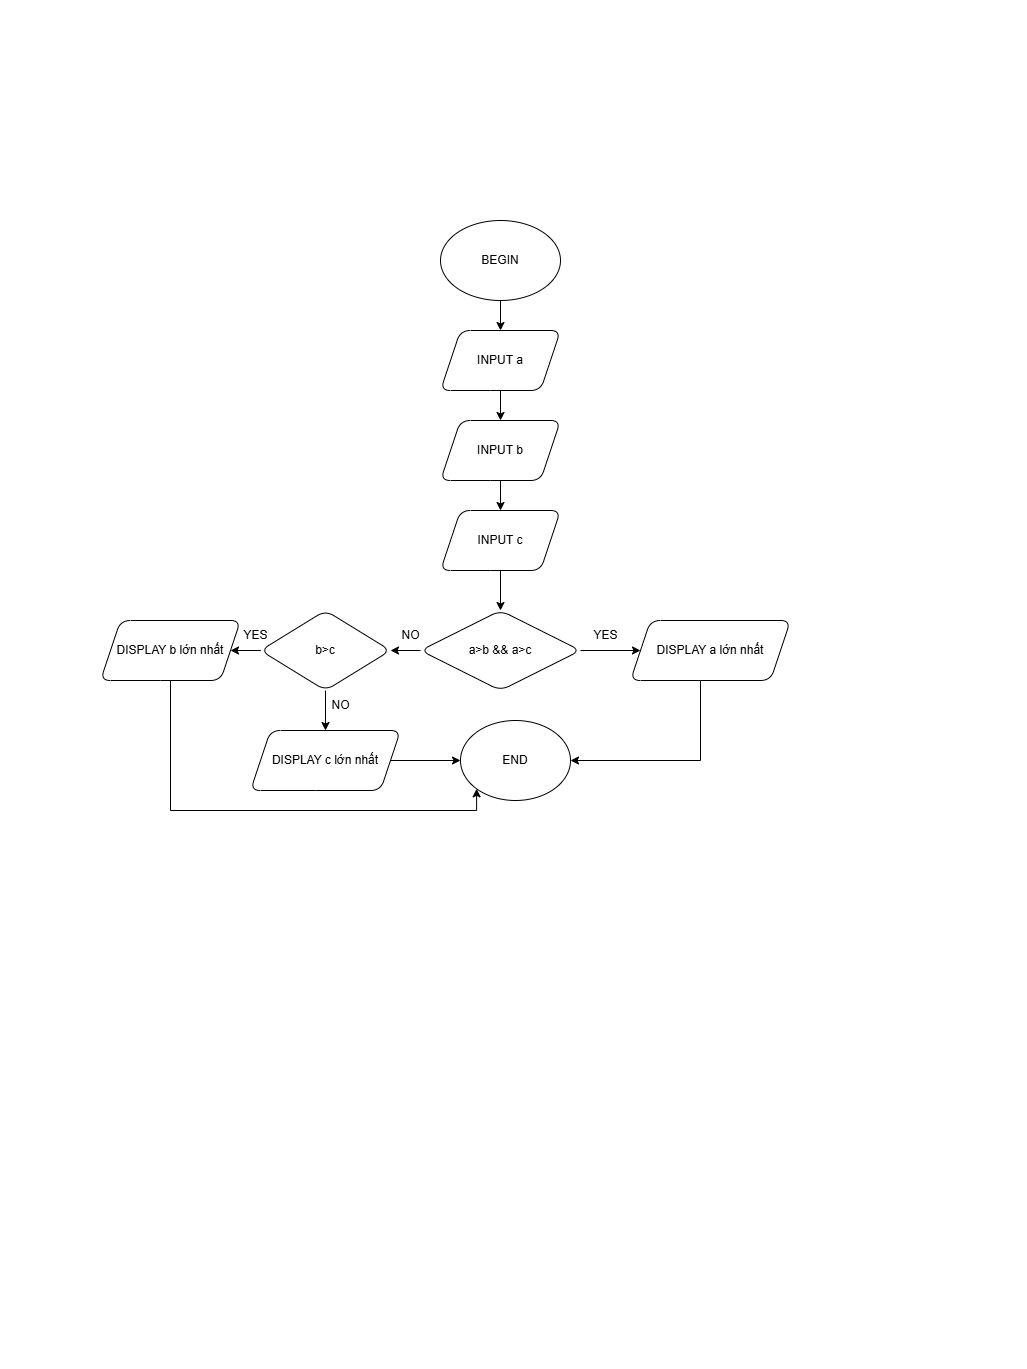

The diagram above was exported from draw.io. Its source (the exported page's mxGraphModel, read from the mxfile embedded in the PNG):
<mxGraphModel dx="910" dy="490" grid="1" gridSize="10" guides="1" tooltips="1" connect="1" arrows="1" fold="1" page="1" pageScale="1" pageWidth="827" pageHeight="1169" math="0" shadow="0">
  <root>
    <mxCell id="0" />
    <mxCell id="1" parent="0" />
    <mxCell id="I0Fc2K23JPGJU-GoqsXg-3" value="" style="edgeStyle=orthogonalEdgeStyle;rounded=0;orthogonalLoop=1;jettySize=auto;html=1;" edge="1" parent="1" source="I0Fc2K23JPGJU-GoqsXg-1" target="I0Fc2K23JPGJU-GoqsXg-2">
      <mxGeometry relative="1" as="geometry" />
    </mxCell>
    <mxCell id="I0Fc2K23JPGJU-GoqsXg-1" value="BEGIN" style="ellipse;whiteSpace=wrap;html=1;" vertex="1" parent="1">
      <mxGeometry x="340" y="120" width="120" height="80" as="geometry" />
    </mxCell>
    <mxCell id="I0Fc2K23JPGJU-GoqsXg-5" value="" style="edgeStyle=orthogonalEdgeStyle;rounded=0;orthogonalLoop=1;jettySize=auto;html=1;" edge="1" parent="1" source="I0Fc2K23JPGJU-GoqsXg-2" target="I0Fc2K23JPGJU-GoqsXg-4">
      <mxGeometry relative="1" as="geometry" />
    </mxCell>
    <mxCell id="I0Fc2K23JPGJU-GoqsXg-2" value="INPUT a" style="shape=parallelogram;perimeter=parallelogramPerimeter;whiteSpace=wrap;html=1;fixedSize=1;rounded=1;" vertex="1" parent="1">
      <mxGeometry x="340" y="230" width="120" height="60" as="geometry" />
    </mxCell>
    <mxCell id="I0Fc2K23JPGJU-GoqsXg-7" value="" style="edgeStyle=orthogonalEdgeStyle;rounded=0;orthogonalLoop=1;jettySize=auto;html=1;" edge="1" parent="1" source="I0Fc2K23JPGJU-GoqsXg-4" target="I0Fc2K23JPGJU-GoqsXg-6">
      <mxGeometry relative="1" as="geometry" />
    </mxCell>
    <mxCell id="I0Fc2K23JPGJU-GoqsXg-4" value="INPUT b" style="shape=parallelogram;perimeter=parallelogramPerimeter;whiteSpace=wrap;html=1;fixedSize=1;rounded=1;" vertex="1" parent="1">
      <mxGeometry x="340" y="320" width="120" height="60" as="geometry" />
    </mxCell>
    <mxCell id="I0Fc2K23JPGJU-GoqsXg-9" value="" style="edgeStyle=orthogonalEdgeStyle;rounded=0;orthogonalLoop=1;jettySize=auto;html=1;" edge="1" parent="1" source="I0Fc2K23JPGJU-GoqsXg-6" target="I0Fc2K23JPGJU-GoqsXg-8">
      <mxGeometry relative="1" as="geometry" />
    </mxCell>
    <mxCell id="I0Fc2K23JPGJU-GoqsXg-6" value="INPUT c" style="shape=parallelogram;perimeter=parallelogramPerimeter;whiteSpace=wrap;html=1;fixedSize=1;rounded=1;" vertex="1" parent="1">
      <mxGeometry x="340" y="410" width="120" height="60" as="geometry" />
    </mxCell>
    <mxCell id="I0Fc2K23JPGJU-GoqsXg-11" value="" style="edgeStyle=orthogonalEdgeStyle;rounded=0;orthogonalLoop=1;jettySize=auto;html=1;" edge="1" parent="1" source="I0Fc2K23JPGJU-GoqsXg-8" target="I0Fc2K23JPGJU-GoqsXg-10">
      <mxGeometry relative="1" as="geometry" />
    </mxCell>
    <mxCell id="I0Fc2K23JPGJU-GoqsXg-15" value="" style="edgeStyle=orthogonalEdgeStyle;rounded=0;orthogonalLoop=1;jettySize=auto;html=1;" edge="1" parent="1" source="I0Fc2K23JPGJU-GoqsXg-8" target="I0Fc2K23JPGJU-GoqsXg-14">
      <mxGeometry relative="1" as="geometry" />
    </mxCell>
    <mxCell id="I0Fc2K23JPGJU-GoqsXg-8" value="a&amp;gt;b &amp;amp;&amp;amp; a&amp;gt;c" style="rhombus;whiteSpace=wrap;html=1;rounded=1;" vertex="1" parent="1">
      <mxGeometry x="320" y="510" width="160" height="80" as="geometry" />
    </mxCell>
    <mxCell id="I0Fc2K23JPGJU-GoqsXg-23" style="edgeStyle=orthogonalEdgeStyle;rounded=0;orthogonalLoop=1;jettySize=auto;html=1;entryX=1;entryY=0.5;entryDx=0;entryDy=0;" edge="1" parent="1" source="I0Fc2K23JPGJU-GoqsXg-10" target="I0Fc2K23JPGJU-GoqsXg-20">
      <mxGeometry relative="1" as="geometry">
        <Array as="points">
          <mxPoint x="600" y="660" />
        </Array>
      </mxGeometry>
    </mxCell>
    <mxCell id="I0Fc2K23JPGJU-GoqsXg-10" value="DISPLAY a lớn nhất" style="shape=parallelogram;perimeter=parallelogramPerimeter;whiteSpace=wrap;html=1;fixedSize=1;rounded=1;" vertex="1" parent="1">
      <mxGeometry x="530" y="520" width="160" height="60" as="geometry" />
    </mxCell>
    <mxCell id="I0Fc2K23JPGJU-GoqsXg-17" value="" style="edgeStyle=orthogonalEdgeStyle;rounded=0;orthogonalLoop=1;jettySize=auto;html=1;" edge="1" parent="1" source="I0Fc2K23JPGJU-GoqsXg-14" target="I0Fc2K23JPGJU-GoqsXg-16">
      <mxGeometry relative="1" as="geometry" />
    </mxCell>
    <mxCell id="I0Fc2K23JPGJU-GoqsXg-19" value="" style="edgeStyle=orthogonalEdgeStyle;rounded=0;orthogonalLoop=1;jettySize=auto;html=1;" edge="1" parent="1" source="I0Fc2K23JPGJU-GoqsXg-14" target="I0Fc2K23JPGJU-GoqsXg-18">
      <mxGeometry relative="1" as="geometry" />
    </mxCell>
    <mxCell id="I0Fc2K23JPGJU-GoqsXg-14" value="b&amp;gt;c" style="rhombus;whiteSpace=wrap;html=1;rounded=1;" vertex="1" parent="1">
      <mxGeometry x="160" y="510" width="130" height="80" as="geometry" />
    </mxCell>
    <mxCell id="I0Fc2K23JPGJU-GoqsXg-22" style="edgeStyle=orthogonalEdgeStyle;rounded=0;orthogonalLoop=1;jettySize=auto;html=1;entryX=0;entryY=1;entryDx=0;entryDy=0;" edge="1" parent="1" source="I0Fc2K23JPGJU-GoqsXg-16" target="I0Fc2K23JPGJU-GoqsXg-20">
      <mxGeometry relative="1" as="geometry">
        <Array as="points">
          <mxPoint x="70" y="710" />
          <mxPoint x="376" y="710" />
        </Array>
      </mxGeometry>
    </mxCell>
    <mxCell id="I0Fc2K23JPGJU-GoqsXg-16" value="DISPLAY b lớn nhất" style="shape=parallelogram;perimeter=parallelogramPerimeter;whiteSpace=wrap;html=1;fixedSize=1;rounded=1;" vertex="1" parent="1">
      <mxGeometry y="520" width="140" height="60" as="geometry" />
    </mxCell>
    <mxCell id="I0Fc2K23JPGJU-GoqsXg-21" value="" style="edgeStyle=orthogonalEdgeStyle;rounded=0;orthogonalLoop=1;jettySize=auto;html=1;" edge="1" parent="1" source="I0Fc2K23JPGJU-GoqsXg-18" target="I0Fc2K23JPGJU-GoqsXg-20">
      <mxGeometry relative="1" as="geometry" />
    </mxCell>
    <mxCell id="I0Fc2K23JPGJU-GoqsXg-18" value="DISPLAY c lớn nhất" style="shape=parallelogram;perimeter=parallelogramPerimeter;whiteSpace=wrap;html=1;fixedSize=1;rounded=1;" vertex="1" parent="1">
      <mxGeometry x="150" y="630" width="150" height="60" as="geometry" />
    </mxCell>
    <mxCell id="I0Fc2K23JPGJU-GoqsXg-20" value="END" style="ellipse;whiteSpace=wrap;html=1;rounded=1;" vertex="1" parent="1">
      <mxGeometry x="360" y="620" width="110" height="80" as="geometry" />
    </mxCell>
    <mxCell id="I0Fc2K23JPGJU-GoqsXg-24" value="YES" style="text;html=1;align=center;verticalAlign=middle;resizable=0;points=[];autosize=1;strokeColor=none;fillColor=none;" vertex="1" parent="1">
      <mxGeometry x="480" y="520" width="50" height="30" as="geometry" />
    </mxCell>
    <mxCell id="I0Fc2K23JPGJU-GoqsXg-25" value="NO" style="text;html=1;align=center;verticalAlign=middle;resizable=0;points=[];autosize=1;strokeColor=none;fillColor=none;" vertex="1" parent="1">
      <mxGeometry x="290" y="520" width="40" height="30" as="geometry" />
    </mxCell>
    <mxCell id="I0Fc2K23JPGJU-GoqsXg-26" value="YES" style="text;html=1;align=center;verticalAlign=middle;resizable=0;points=[];autosize=1;strokeColor=none;fillColor=none;" vertex="1" parent="1">
      <mxGeometry x="130" y="520" width="50" height="30" as="geometry" />
    </mxCell>
    <mxCell id="I0Fc2K23JPGJU-GoqsXg-27" value="NO" style="text;html=1;align=center;verticalAlign=middle;resizable=0;points=[];autosize=1;strokeColor=none;fillColor=none;" vertex="1" parent="1">
      <mxGeometry x="220" y="590" width="40" height="30" as="geometry" />
    </mxCell>
  </root>
</mxGraphModel>